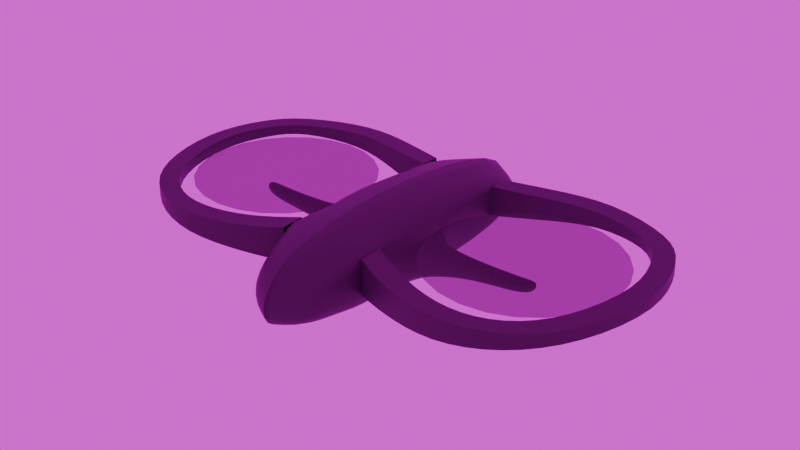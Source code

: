 # Source: drone.blend  (saved by Blender 4.1.24; exported with 4.5.12 LTS)
import bpy
from mathutils import Matrix  # noqa: F401  (used for matrix-valued properties, if any)

bpy.ops.wm.read_factory_settings(use_empty=True)
scene = bpy.context.scene
scene.name = 'Scene'

# ---- collections
col_collection = bpy.data.collections.new('Collection'); scene.collection.children.link(col_collection)

# ---- images (referenced by path relative to the original .blend; pixels are not part of the script)
import os
ASSET_DIR = os.environ.get("B2B_ASSET_DIR", "")  # directory of the original .blend (textures are referenced by path, not embedded)
HERE = os.path.dirname(os.path.abspath(__file__))  # packed textures are extracted next to this script under _unpacked/

def load_image(name, relpath, width, height, colorspace="sRGB"):
    """Load a texture the original file referenced (path relative to the .blend, or extracted next to this script)."""
    p = next((c for c in (os.path.join(HERE, relpath), os.path.join(ASSET_DIR, relpath)) if relpath and os.path.exists(c)), "")
    if p:
        img = bpy.data.images.load(p, check_existing=True)
        img.name = name
    else:  # same state as the original file: an image datablock whose file is absent (Cycles renders it pink)
        img = bpy.data.images.new(name, width, height)
        img.source = "FILE"
        img.filepath = "//" + (relpath or name)
    img.colorspace_settings.name = colorspace
    return img
img_empty_warehouse_01_4k_exr = load_image('empty_warehouse_01_4k.exr', 'empty_warehouse_01_4k.exr', 1024, 1024, 'Linear Rec.709')

# ---- materials (node trees are filled in below, after node groups)
mat_material = bpy.data.materials.new('Material')
mat_material.alpha_threshold = 0.0
mat_material.use_transparent_shadow = False
mat_material.roughness = 0.5
mat_material.line_color = (0.0, 0.0, 0.0, 1.0)
mat_props = bpy.data.materials.new('Props')

# ---- node groups
ng_smooth_by_angle = bpy.data.node_groups.new('Smooth by Angle', 'GeometryNodeTree')
_s = ng_smooth_by_angle.interface.new_socket(name='Mesh', in_out='OUTPUT', socket_type='NodeSocketGeometry')
_s = ng_smooth_by_angle.interface.new_socket(name='Mesh', in_out='INPUT', socket_type='NodeSocketGeometry')
_s = ng_smooth_by_angle.interface.new_socket(name='Angle', in_out='INPUT', socket_type='NodeSocketFloat')
_s.subtype = 'ANGLE'
_s.default_value = 0.5236
_s.min_value = 0.0
_s.max_value = 3.142
_s.description = 'Maximum face angle for smooth edges'
_s = ng_smooth_by_angle.interface.new_socket(name='Ignore Sharpness', in_out='INPUT', socket_type='NodeSocketBool')
_s.force_non_field = True
ng_smooth_by_angle.is_modifier = True
_N = ng_smooth_by_angle.nodes; _L = ng_smooth_by_angle.links
n0 = _N.new('GeometryNodeSetShadeSmooth'); n0.name = 'Set Shade Smooth'; n0.location = (120, -80)
n0.domain = 'EDGE'
n1 = _N.new('GeometryNodeSetShadeSmooth'); n1.name = 'Set Shade Smooth.001'; n1.location = (300, -80)
n2 = _N.new('NodeGroupOutput'); n2.name = 'Group Output'; n2.location = (480, -80)
n3 = _N.new('GeometryNodeInputMeshEdgeAngle'); n3.name = 'Edge Angle'; n3.location = (-440, -240)
n4 = _N.new('NodeGroupInput'); n4.name = 'Group Input'; n4.location = (-80, -80)
n5 = _N.new('GeometryNodeInputEdgeSmooth'); n5.name = 'Is Edge Smooth'; n5.location = (-260, -120)
n6 = _N.new('GeometryNodeInputShadeSmooth'); n6.name = 'Is Shade Smooth'; n6.location = (-440, -397)
n7 = _N.new('FunctionNodeCompare'); n7.name = 'Compare'; n7.location = (-260, -260)
n7.operation = 'LESS_EQUAL'
n7.inputs[6].default_value = (0.0, 0.0, 0.0, 0.0)
n7.inputs[7].default_value = (0.0, 0.0, 0.0, 0.0)
n8 = _N.new('FunctionNodeBooleanMath'); n8.name = 'Boolean Math.001'; n8.location = (-80, -260)
n9 = _N.new('NodeGroupInput'); n9.name = 'Group Input.001'; n9.location = (-440, -329)
n10 = _N.new('NodeGroupInput'); n10.name = 'Group Input.002'; n10.location = (-259, -189)
n11 = _N.new('FunctionNodeBooleanMath'); n11.name = 'Boolean Math'; n11.location = (-80, -149)
n11.operation = 'OR'
n12 = _N.new('FunctionNodeBooleanMath'); n12.name = 'Boolean Math.002'; n12.location = (-260, -380)
n12.operation = 'OR'
n13 = _N.new('NodeGroupInput'); n13.name = 'Group Input.003'; n13.location = (-440, -460)
_L.new(n3.outputs[0], n7.inputs[0])
_L.new(n1.outputs[0], n2.inputs[0])
_L.new(n9.outputs[1], n7.inputs[1])
_L.new(n7.outputs[0], n8.inputs[0])
_L.new(n4.outputs[0], n0.inputs[0])
_L.new(n0.outputs[0], n1.inputs[0])
_L.new(n8.outputs[0], n0.inputs[2])
_L.new(n10.outputs[2], n11.inputs[1])
_L.new(n5.outputs[0], n11.inputs[0])
_L.new(n11.outputs[0], n0.inputs[1])
_L.new(n13.outputs[2], n12.inputs[1])
_L.new(n6.outputs[0], n12.inputs[0])
_L.new(n12.outputs[0], n8.inputs[1])
n2.is_active_output = True

# ---- material node trees
mat_material.use_nodes = True; mat_material.node_tree.nodes.clear()
_N = mat_material.node_tree.nodes; _L = mat_material.node_tree.links
n0 = _N.new('ShaderNodeOutputMaterial'); n0.name = 'Material Output'; n0.location = (300, 300)
n1 = _N.new('ShaderNodeBsdfPrincipled'); n1.name = 'Principled BSDF'; n1.location = (10, 300)
n1.inputs[0].default_value = (0.06622, 0.06622, 0.06622, 1.0)
n1.inputs[1].default_value = 0.2068
n1.inputs[3].default_value = 1.45
_L.new(n1.outputs[0], n0.inputs[0])
n0.is_active_output = True
mat_props.use_nodes = True; mat_props.node_tree.nodes.clear()
_N = mat_props.node_tree.nodes; _L = mat_props.node_tree.links
n0 = _N.new('ShaderNodeBsdfPrincipled'); n0.name = 'Principled BSDF'; n0.location = (10, 300)
n0.distribution = 'GGX'
n0.inputs[0].default_value = (0.1483, 0.1483, 0.1483, 1.0)
n0.inputs[1].default_value = 1.0
n0.inputs[2].default_value = 0.7818
n0.inputs[4].default_value = 0.6295
n0.inputs[13].default_value = 0.5614
n0.inputs[15].default_value = 1.0
n0.inputs[21].default_value = 4.0
n1 = _N.new('ShaderNodeOutputMaterial'); n1.name = 'Material Output'; n1.location = (300, 300)
_L.new(n0.outputs[0], n1.inputs[0])
n1.is_active_output = True

# ---- world
world_world = bpy.data.worlds.new('World'); scene.world = world_world
world_world.use_nodes = True; world_world.node_tree.nodes.clear()
_N = world_world.node_tree.nodes; _L = world_world.node_tree.links
n0 = _N.new('ShaderNodeOutputWorld'); n0.name = 'World Output'; n0.location = (300, 300)
n1 = _N.new('ShaderNodeBackground'); n1.name = 'Background'; n1.location = (10, 300)
n2 = _N.new('ShaderNodeTexEnvironment'); n2.name = 'Environment Texture'; n2.location = (-388, 264)
n2.image = img_empty_warehouse_01_4k_exr
_L.new(n1.outputs[0], n0.inputs[0])
_L.new(n2.outputs[0], n1.inputs[0])
n0.is_active_output = True
world_world.color = (0.05088, 0.05088, 0.05088)
world_world.use_sun_shadow = False
world_world.sun_shadow_jitter_overblur = 0.0

# ---- lights
light_spot = bpy.data.lights.new('Spot', 'SPOT')
light_spot.transmission_factor = 0.0
light_spot.shadow_maximum_resolution = 0.006
light_spot.use_absolute_resolution = True
light_spot.spot_size = 0.9599

# ---- meshes
me_cube = bpy.data.meshes.new('Cube')
me_cube.from_pydata([(-1.215e-16, -1.554, -0.09705), (-7.073e-17, -1.541, 0.1315), (-3.383e-17, -1.291, 0.2976), (-1.999e-17, -0.8135, 0.36), (6.534e-17, 0.5677, -0.1557), (-1.999e-17, -0.1938, 0.36), (5.843e-17, -0.1868, -0.1868), (-5.381e-17, 0.6819, 0.2076), (-1.299e-16, -1.298, -0.1351), (-1.353e-16, -0.8343, -0.1594), (0.211, -1.434, 0.1176), (0.211, -1.446, -0.06508), (0.2846, -0.9604, 0.02622), (0.2624, 0.09111, 0.02872), (0.2846, -1.089, 0.236), (0.2846, -1.097, 0.02528), (0.2846, -0.9484, 0.2442), (0.2565, 0.2315, 0.2136), (0.2532, 0.2258, 0.02775), (0.2636, 0.1096, 0.2136), (0.3112, -0.5962, -0.1015), (0.3112, -0.4528, -0.1139), (0.3112, -0.4544, 0.1316), (0.3112, -0.5916, 0.1316), (0.2225, 0.5232, 0.1784), (0.2225, 0.4226, -0.1119), (0.2673, -0.2417, -0.1369), (0.2673, -0.2478, 0.3002), (0.2673, -1.22, -0.09552), (0.2673, -0.8118, -0.1149), (0.2673, -0.7935, 0.3002), (0.2673, -1.214, 0.2504), (0.5825, -0.5642, -0.01853), (0.5825, -0.4675, -0.02468), (0.5825, -0.4675, 0.09765), (0.5825, -0.5642, 0.09765), (0.9197, -0.5642, 0.006577), (0.9197, -0.4675, 0.001688), (0.9197, -0.4675, 0.09896), (0.9197, -0.5642, 0.09896), (0.9996, -0.5439, 0.05578), (0.9996, -0.4878, 0.05294), (0.9996, -0.4878, 0.1094), (0.9996, -0.5439, 0.1094)], [], [(4, 6, 5, 7), (9, 3, 5, 6), (8, 2, 3, 9), (1, 2, 8, 0), (30, 29, 20, 23), (10, 11, 28, 31), (5, 3, 30, 27), (3, 2, 31, 30), (2, 1, 10, 31), (7, 5, 27, 24), (4, 7, 24, 25), (8, 9, 29, 28), (1, 0, 11, 10), (6, 4, 25, 26), (0, 8, 28, 11), (9, 6, 26, 29), (23, 20, 32, 35), (29, 26, 21, 20), (26, 27, 22, 21), (27, 30, 23, 22), (17, 18, 25, 24), (18, 13, 26, 25), (19, 17, 24, 27), (13, 19, 27, 26), (12, 15, 28, 29), (14, 16, 30, 31), (16, 12, 29, 30), (15, 14, 31, 28), (35, 32, 36, 39), (20, 21, 33, 32), (22, 23, 35, 34), (21, 22, 34, 33), (39, 36, 40, 43), (34, 35, 39, 38), (33, 34, 38, 37), (32, 33, 37, 36), (40, 41, 42, 43), (38, 39, 43, 42), (37, 38, 42, 41), (36, 37, 41, 40)])
me_cube.polygons.foreach_set('use_smooth', [True] * 40)
_uv = me_cube.uv_layers.new(name='UVMap')
_uv.uv.foreach_set('vector', [0.0, 0.0, 0.0, 0.0, 0.0, 0.0, 0.0, 0.0, 0.0, 0.0, 0.0, 0.0, 0.0, 0.0, 0.0, 0.0, 0.0, 0.0, 0.0, 0.0, 0.0, 0.0, 0.0, 0.0, 0.0, 0.0, 0.0, 0.0, 0.0, 0.0, 0.0, 0.0, 0.0, 0.0, 0.0, 0.0, 0.0, 0.0, 0.0, 0.0, 0.0, 0.0, 0.0, 0.0, 0.0, 0.0, 0.0, 0.0, 0.0, 0.0, 0.0, 0.0, 0.0, 0.0, 0.0, 0.0, 0.0, 0.0, 0.0, 0.0, 0.0, 0.0, 0.0, 0.0, 0.0, 0.0, 0.0, 0.0, 0.0, 0.0, 0.0, 0.0, 0.0, 0.0, 0.0, 0.0, 0.0, 0.0, 0.0, 0.0, 0.0, 0.0, 0.0, 0.0, 0.0, 0.0, 0.0, 0.0, 0.0, 0.0, 0.0, 0.0, 0.0, 0.0, 0.0, 0.0, 0.0, 0.0, 0.0, 0.0, 0.0, 0.0, 0.0, 0.0, 0.0, 0.0, 0.0, 0.0, 0.0, 0.0, 0.0, 0.0, 0.0, 0.0, 0.0, 0.0, 0.0, 0.0, 0.0, 0.0, 0.0, 0.0, 0.0, 0.0, 0.0, 0.0, 0.0, 0.0, 0.0, 0.0, 0.0, 0.0, 0.0, 0.0, 0.0, 0.0, 0.0, 0.0, 0.0, 0.0, 0.0, 0.0, 0.0, 0.0, 0.0, 0.0, 0.0, 0.0, 0.0, 0.0, 0.0, 0.0, 0.0, 0.0, 0.0, 0.0, 0.0, 0.0, 0.0, 0.0, 0.0, 0.0, 0.0, 0.0, 0.0, 0.0, 0.0, 0.0, 0.0, 0.0, 0.0, 0.0, 0.0, 0.0, 0.0, 0.0, 0.0, 0.0, 0.0, 0.0, 0.0, 0.0, 0.0, 0.0, 0.0, 0.0, 0.0, 0.0, 0.0, 0.0, 0.0, 0.0, 0.0, 0.0, 0.0, 0.0, 0.0, 0.0, 0.0, 0.0, 0.0, 0.0, 0.0, 0.0, 0.0, 0.0, 0.0, 0.0, 0.0, 0.0, 0.0, 0.0, 0.0, 0.0, 0.0, 0.0, 0.0, 0.0, 0.0, 0.0, 0.0, 0.0, 0.0, 0.0, 0.0, 0.0, 0.0, 0.0, 0.0, 0.0, 0.0, 0.0, 0.0, 0.0, 0.0, 0.0, 0.0, 0.0, 0.0, 0.0, 0.0, 0.0, 0.0, 0.0, 0.0, 0.0, 0.0, 0.0, 0.0, 0.0, 0.0, 0.0, 0.0, 0.0, 0.0, 0.0, 0.0, 0.0, 0.0, 0.0, 0.0, 0.0, 0.0, 0.0, 0.0, 0.0, 0.0, 0.0, 0.0, 0.0, 0.0, 0.0, 0.0, 0.0, 0.0, 0.0, 0.0, 0.0, 0.0, 0.0, 0.0, 0.0, 0.0, 0.0, 0.0, 0.0, 0.0, 0.0, 0.0, 0.0, 0.0, 0.0, 0.0, 0.0, 0.0, 0.0, 0.0, 0.0, 0.0, 0.0, 0.0, 0.0, 0.0, 0.0, 0.0, 0.0, 0.0, 0.0, 0.0, 0.0, 0.0, 0.0, 0.0, 0.0, 0.0, 0.0, 0.0, 0.0, 0.0, 0.0])
me_cube.materials.append(mat_material)
me_cube.use_mirror_vertex_groups = False
me_cube.update()
me_cube_001 = bpy.data.meshes.new('Cube.001')
me_cube_001.from_pydata([(0.2846, -0.9604, 0.02622), (0.2624, 0.09111, 0.02872), (0.2846, -1.089, 0.236), (0.2846, -1.097, 0.02528), (0.2846, -0.9484, 0.2442), (0.2565, 0.2315, 0.2136), (0.2532, 0.2258, 0.02775), (0.2636, 0.1096, 0.2136), (0.5397, 0.3131, 0.2076), (0.5407, 0.3109, 0.05926), (0.5968, 0.1856, 0.06793), (0.5958, 0.1876, 0.2064), (0.507, -1.19, 0.0439), (0.5649, -1.074, 0.05267), (0.5632, -1.077, 0.2066), (0.5053, -1.194, 0.2085), (0.8921, -1.29, 0.07714), (0.8972, -1.166, 0.08943), (0.8972, -1.167, 0.2065), (0.8921, -1.291, 0.2087), (0.9211, 0.3926, 0.2078), (0.9211, 0.3929, 0.1042), (0.9111, 0.2577, 0.1112), (0.9111, 0.2572, 0.2066), (1.392, 0.2063, 0.2115), (1.393, 0.2074, 0.1524), (1.31, 0.1085, 0.1525), (1.309, 0.1071, 0.2103), (1.656, -0.4171, 0.227), (1.658, -0.4169, 0.1522), (1.534, -0.409, 0.1522), (1.53, -0.4092, 0.2283), (1.252, -1.202, 0.121), (1.185, -1.098, 0.127), (1.184, -1.097, 0.2084), (1.251, -1.201, 0.2106), (1.522, -0.9317, 0.1523), (1.406, -0.8748, 0.1523), (1.404, -0.8732, 0.2199), (1.521, -0.9304, 0.2194), (1.437, -0.07516, 0.1523), (1.435, -0.07665, 0.2201), (1.553, -0.02068, 0.1523), (1.551, -0.02186, 0.2201)], [], [(4, 2, 15, 14), (5, 7, 11, 8), (8, 11, 23, 20), (13, 14, 18, 17), (7, 1, 10, 11), (0, 4, 14, 13), (6, 5, 8, 9), (2, 3, 12, 15), (1, 6, 9, 10), (3, 0, 13, 12), (18, 19, 35, 34), (12, 13, 17, 16), (15, 12, 16, 19), (14, 15, 19, 18), (20, 23, 27, 24), (9, 8, 20, 21), (11, 10, 22, 23), (10, 9, 21, 22), (41, 40, 30, 31), (21, 20, 24, 25), (23, 22, 26, 27), (22, 21, 25, 26), (31, 30, 37, 38), (40, 42, 29, 30), (43, 41, 31, 28), (42, 43, 28, 29), (33, 34, 38, 37), (17, 18, 34, 33), (16, 17, 33, 32), (19, 16, 32, 35), (28, 31, 38, 39), (32, 33, 37, 36), (35, 32, 36, 39), (34, 35, 39, 38), (30, 29, 36, 37), (29, 28, 39, 36), (25, 24, 43, 42), (24, 27, 41, 43), (26, 25, 42, 40), (27, 26, 40, 41)])
me_cube_001.polygons.foreach_set('use_smooth', [True] * 40)
_k = set([(0, 13), (1, 10), (2, 15), (3, 12), (4, 14), (5, 8), (6, 9), (7, 11), (8, 20), (9, 21), (10, 22), (11, 23), (12, 16), (13, 17), (14, 18), (15, 19), (16, 32), (17, 33), (18, 34), (19, 35), (20, 24), (21, 25), (22, 26), (23, 27), (24, 43), (25, 42), (26, 40), (27, 41), (28, 39), (28, 43), (29, 36), (29, 42), (30, 37), (30, 40), (31, 38), (31, 41), (32, 36), (33, 37), (34, 38), (35, 39)])
me_cube_001.attributes.new('sharp_edge', 'BOOLEAN', 'EDGE').data.foreach_set('value', [ (min(e.vertices), max(e.vertices)) in _k for e in me_cube_001.edges])
_k = {(7, 11): 1.0, (5, 8): 1.0, (2, 15): 1.0, (4, 14): 1.0, (1, 10): 1.0, (0, 13): 1.0, (6, 9): 1.0, (3, 12): 1.0, (14, 18): 1.0, (13, 17): 1.0, (12, 16): 1.0, (15, 19): 1.0, (11, 23): 1.0, (8, 20): 1.0, (9, 21): 1.0, (10, 22): 1.0, (23, 27): 1.0, (20, 24): 1.0, (21, 25): 1.0, (22, 26): 1.0, (30, 40): 1.0, (27, 41): 1.0, (29, 42): 1.0, (24, 43): 1.0, (19, 35): 1.0, (18, 34): 1.0, (17, 33): 1.0, (16, 32): 1.0, (34, 38): 1.0, (33, 37): 1.0, (32, 36): 1.0, (35, 39): 1.0, (28, 39): 1.0, (31, 38): 1.0, (30, 37): 1.0, (29, 36): 1.0, (26, 40): 1.0, (31, 41): 1.0, (25, 42): 1.0, (28, 43): 1.0}
me_cube_001.attributes.new('crease_edge', 'FLOAT', 'EDGE').data.foreach_set('value', [_k.get((min(e.vertices), max(e.vertices)), 0.0) for e in me_cube_001.edges])
_uv = me_cube_001.uv_layers.new(name='UVMap')
_uv.uv.foreach_set('vector', [0.0, 0.0, 0.0, 0.0, 0.0, 0.0, 0.0, 0.0, 0.0, 0.0, 0.0, 0.0, 0.0, 0.0, 0.0, 0.0, 0.0, 0.0, 0.0, 0.0, 0.0, 0.0, 0.0, 0.0, 0.0, 0.0, 0.0, 0.0, 0.0, 0.0, 0.0, 0.0, 0.0, 0.0, 0.0, 0.0, 0.0, 0.0, 0.0, 0.0, 0.0, 0.0, 0.0, 0.0, 0.0, 0.0, 0.0, 0.0, 0.0, 0.0, 0.0, 0.0, 0.0, 0.0, 0.0, 0.0, 0.0, 0.0, 0.0, 0.0, 0.0, 0.0, 0.0, 0.0, 0.0, 0.0, 0.0, 0.0, 0.0, 0.0, 0.0, 0.0, 0.0, 0.0, 0.0, 0.0, 0.0, 0.0, 0.0, 0.0, 0.0, 0.0, 0.0, 0.0, 0.0, 0.0, 0.0, 0.0, 0.0, 0.0, 0.0, 0.0, 0.0, 0.0, 0.0, 0.0, 0.0, 0.0, 0.0, 0.0, 0.0, 0.0, 0.0, 0.0, 0.0, 0.0, 0.0, 0.0, 0.0, 0.0, 0.0, 0.0, 0.0, 0.0, 0.0, 0.0, 0.0, 0.0, 0.0, 0.0, 0.0, 0.0, 0.0, 0.0, 0.0, 0.0, 0.0, 0.0, 0.0, 0.0, 0.0, 0.0, 0.0, 0.0, 0.0, 0.0, 0.0, 0.0, 0.0, 0.0, 0.0, 0.0, 0.0, 0.0, 0.0, 0.0, 0.0, 0.0, 0.0, 0.0, 0.0, 0.0, 0.0, 0.0, 0.0, 0.0, 0.0, 0.0, 0.0, 0.0, 0.0, 0.0, 0.0, 0.0, 0.0, 0.0, 0.0, 0.0, 0.0, 0.0, 0.0, 0.0, 0.0, 0.0, 0.0, 0.0, 0.0, 0.0, 0.0, 0.0, 0.0, 0.0, 0.0, 0.0, 0.0, 0.0, 0.0, 0.0, 0.0, 0.0, 0.0, 0.0, 0.0, 0.0, 0.0, 0.0, 0.0, 0.0, 0.0, 0.0, 0.0, 0.0, 0.0, 0.0, 0.0, 0.0, 0.0, 0.0, 0.0, 0.0, 0.0, 0.0, 0.0, 0.0, 0.0, 0.0, 0.0, 0.0, 0.0, 0.0, 0.0, 0.0, 0.0, 0.0, 0.0, 0.0, 0.0, 0.0, 0.0, 0.0, 0.0, 0.0, 0.0, 0.0, 0.0, 0.0, 0.0, 0.0, 0.0, 0.0, 0.0, 0.0, 0.0, 0.0, 0.0, 0.0, 0.0, 0.0, 0.0, 0.0, 0.0, 0.0, 0.0, 0.0, 0.0, 0.0, 0.0, 0.0, 0.0, 0.0, 0.0, 0.0, 0.0, 0.0, 0.0, 0.0, 0.0, 0.0, 0.0, 0.0, 0.0, 0.0, 0.0, 0.0, 0.0, 0.0, 0.0, 0.0, 0.0, 0.0, 0.0, 0.0, 0.0, 0.0, 0.0, 0.0, 0.0, 0.0, 0.0, 0.0, 0.0, 0.0, 0.0, 0.0, 0.0, 0.0, 0.0, 0.0, 0.0, 0.0, 0.0, 0.0, 0.0, 0.0, 0.0, 0.0, 0.0, 0.0, 0.0, 0.0, 0.0, 0.0, 0.0, 0.0, 0.0, 0.0, 0.0, 0.0, 0.0, 0.0])
me_cube_001.materials.append(mat_material)
me_cube_001.use_mirror_vertex_groups = False
me_cube_001.update()
me_circle = bpy.data.meshes.new('Circle')
me_circle.from_pydata([(0.0, 0.0, 0.0), (0.0, 1.0, 0.0), (-0.2588, 0.9659, 0.0), (-0.5, 0.866, 0.0), (-0.7071, 0.7071, 0.0), (-0.866, 0.5, 0.0), (-0.9659, 0.2588, 0.0), (-1.0, 0.0, 0.0), (-0.9659, -0.2588, 0.0), (-0.866, -0.5, 0.0), (-0.7071, -0.7071, 0.0), (-0.5, -0.866, 0.0), (-0.2588, -0.9659, 0.0), (0.0, -1.0, 0.0), (0.2588, -0.9659, 0.0), (0.5, -0.866, 0.0), (0.7071, -0.7071, 0.0), (0.866, -0.5, 0.0), (0.9659, -0.2588, 0.0), (1.0, 0.0, 0.0), (0.9659, 0.2588, 0.0), (0.866, 0.5, 0.0), (0.7071, 0.7071, 0.0), (0.5, 0.866, 0.0), (0.2588, 0.9659, 0.0)], [], [(0, 1, 2), (0, 2, 3), (0, 3, 4), (0, 4, 5), (0, 5, 6), (0, 6, 7), (0, 7, 8), (0, 8, 9), (0, 9, 10), (0, 10, 11), (0, 11, 12), (0, 12, 13), (0, 13, 14), (0, 14, 15), (0, 15, 16), (0, 16, 17), (0, 17, 18), (0, 18, 19), (0, 19, 20), (0, 20, 21), (0, 21, 22), (0, 22, 23), (0, 23, 24), (0, 24, 1)])
_uv = me_circle.uv_layers.new(name='UVMap')
_uv.uv.foreach_set('vector', [0.5, 0.5, 0.5, 1.0, 0.3706, 0.983, 0.5, 0.5, 0.3706, 0.983, 0.25, 0.933, 0.5, 0.5, 0.25, 0.933, 0.1464, 0.8536, 0.5, 0.5, 0.1464, 0.8536, 0.06699, 0.75, 0.5, 0.5, 0.06699, 0.75, 0.01704, 0.6294, 0.5, 0.5, 0.01704, 0.6294, 0.0, 0.5, 0.5, 0.5, 0.0, 0.5, 0.01704, 0.3706, 0.5, 0.5, 0.01704, 0.3706, 0.06699, 0.25, 0.5, 0.5, 0.06699, 0.25, 0.1464, 0.1464, 0.5, 0.5, 0.1464, 0.1464, 0.25, 0.06699, 0.5, 0.5, 0.25, 0.06699, 0.3706, 0.01704, 0.5, 0.5, 0.3706, 0.01704, 0.5, 0.0, 0.5, 0.5, 0.5, 0.0, 0.6294, 0.01704, 0.5, 0.5, 0.6294, 0.01704, 0.75, 0.06699, 0.5, 0.5, 0.75, 0.06699, 0.8536, 0.1464, 0.5, 0.5, 0.8536, 0.1464, 0.933, 0.25, 0.5, 0.5, 0.933, 0.25, 0.983, 0.3706, 0.5, 0.5, 0.983, 0.3706, 1.0, 0.5, 0.5, 0.5, 1.0, 0.5, 0.983, 0.6294, 0.5, 0.5, 0.983, 0.6294, 0.933, 0.75, 0.5, 0.5, 0.933, 0.75, 0.8536, 0.8536, 0.5, 0.5, 0.8536, 0.8536, 0.75, 0.933, 0.5, 0.5, 0.75, 0.933, 0.6294, 0.983, 0.5, 0.5, 0.6294, 0.983, 0.5, 1.0])
me_circle.materials.append(mat_props)
me_circle.update()

# ---- objects
ob_droneroot = bpy.data.objects.new('DroneRoot', me_cube)
ob_dronerims = bpy.data.objects.new('DroneRims', me_cube_001)
ob_dronerotors = bpy.data.objects.new('DroneRotors', me_circle)
ob_spot = bpy.data.objects.new('Spot', light_spot)

# ---- transforms, parenting, visibility, modifiers, constraints
ob_droneroot.location = (0.0, 0.0, 0.0)
ob_droneroot.lock_rotations_4d = False
ob_droneroot.empty_display_type = 'ARROWS'
ob_droneroot.lineart.crease_threshold = 0.0
_m = ob_droneroot.modifiers.new('Mirror', 'MIRROR')
_m.use_clip = True
_m = ob_droneroot.modifiers.new('Subdivision', 'SUBSURF')
_m = ob_droneroot.modifiers.new('Smooth by Angle', 'NODES')
_m.node_group = ng_smooth_by_angle
_m.show_group_selector = False
ob_dronerims.parent = ob_droneroot
ob_dronerims.location = (0.0, 0.0, 0.0)
ob_dronerims.lock_rotations_4d = False
ob_dronerims.empty_display_type = 'ARROWS'
ob_dronerims.lineart.crease_threshold = 0.0
_m = ob_dronerims.modifiers.new('Mirror', 'MIRROR')
_m = ob_dronerims.modifiers.new('Subdivision', 'SUBSURF')
_m = ob_dronerims.modifiers.new('Smooth by Angle', 'NODES')
_m.node_group = ng_smooth_by_angle
_m.show_group_selector = False
ob_dronerotors.parent = ob_droneroot
ob_dronerotors.location = (0.8838, -0.4696, 0.1757)
ob_dronerotors.scale = (0.5714, 0.5714, 0.5714)
_m = ob_dronerotors.modifiers.new('Mirror', 'MIRROR')
_m.mirror_object = ob_droneroot
ob_spot.location = (0.0, 0.0, -0.1594)
ob_spot.rotation_euler = (1.249, -0.0, 0.0)

# ---- collection membership
col_collection.objects.link(ob_droneroot)
col_collection.objects.link(ob_dronerims)
col_collection.objects.link(ob_dronerotors)
col_collection.objects.link(ob_spot)

# ---- scene / render settings (as saved in the file)
scene.frame_start = 1; scene.frame_end = 250; scene.frame_set(1)
scene.render.engine = 'CYCLES'
scene.cycles.sampling_pattern = 'TABULATED_SOBOL'
scene.eevee.ray_tracing_options.trace_max_roughness = 0.0
bpy.context.view_layer.update()

# ---- added for rendering (the .blend has no active camera): camera
cam_auto = bpy.data.cameras.new('AutoCamera')
cam_auto.lens = 50.0
cam_auto.sensor_width = 36.0
cam_auto.clip_end = 1000.0
ob_auto_camera = bpy.data.objects.new('AutoCamera', cam_auto)
scene.collection.objects.link(ob_auto_camera)
ob_auto_camera.location = (3.67469, -4.84587, 3.02631)
ob_auto_camera.rotation_euler = (1.09748, -7.21219e-08, 0.694738)
scene.camera = ob_auto_camera
bpy.context.view_layer.update()

